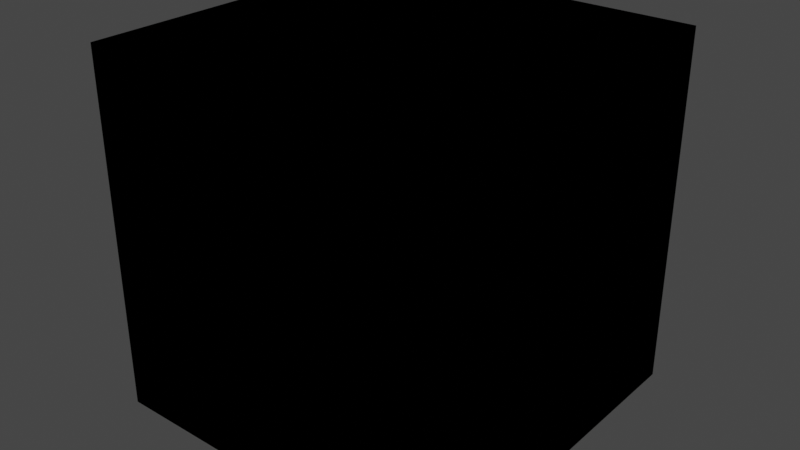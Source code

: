 # Source: nodes.blend  (saved by Blender 3.1.7; exported with 4.5.12 LTS)
import bpy
from mathutils import Matrix  # noqa: F401  (used for matrix-valued properties, if any)

bpy.ops.wm.read_factory_settings(use_empty=True)
scene = bpy.context.scene
scene.name = 'Scene'

# ---- collections
col_collection = bpy.data.collections.new('Collection'); scene.collection.children.link(col_collection)

# ---- materials (node trees are filled in below, after node groups)
mat_material = bpy.data.materials.new('Material')
mat_material.alpha_threshold = 0.0
mat_material.use_transparent_shadow = False
mat_material.line_color = (0.0, 0.0, 0.0, 1.0)

# ---- node groups
ng_gltf_settings = bpy.data.node_groups.new('glTF Settings', 'ShaderNodeTree')
_s = ng_gltf_settings.interface.new_socket(name='Occlusion', in_out='INPUT', socket_type='NodeSocketFloat')
_s.hide_value = True
_N = ng_gltf_settings.nodes; _L = ng_gltf_settings.links
n0 = _N.new('NodeGroupInput'); n0.name = 'Group Input'; n0.location = (-66, 0)

# ---- material node trees
mat_material.use_nodes = True; mat_material.node_tree.nodes.clear()
_N = mat_material.node_tree.nodes; _L = mat_material.node_tree.links
n0 = _N.new('ShaderNodeGroup'); n0.name = 'Group'; n0.location = (191, 245)
n0.width = 165
n0.node_tree = ng_gltf_settings
n0.inputs[0].default_value = 0.0

# ---- world
world_world = bpy.data.worlds.new('World'); scene.world = world_world
world_world.use_nodes = True; world_world.node_tree.nodes.clear()
_N = world_world.node_tree.nodes; _L = world_world.node_tree.links
n0 = _N.new('ShaderNodeOutputWorld'); n0.name = 'World Output'; n0.location = (300, 300)
n1 = _N.new('ShaderNodeBackground'); n1.name = 'Background'; n1.location = (10, 300)
n1.inputs[0].default_value = (0.05088, 0.05088, 0.05088, 1.0)
_L.new(n1.outputs[0], n0.inputs[0])
n0.is_active_output = True
world_world.color = (0.05088, 0.05088, 0.05088)
world_world.use_sun_shadow = False
world_world.sun_shadow_jitter_overblur = 0.0

# ---- meshes
me_cube = bpy.data.meshes.new('Cube')
me_cube.from_pydata([(1.0, 1.0, 1.0), (1.0, 1.0, -1.0), (1.0, -1.0, 1.0), (1.0, -1.0, -1.0), (-1.0, 1.0, 1.0), (-1.0, 1.0, -1.0), (-1.0, -1.0, 1.0), (-1.0, -1.0, -1.0)], [], [(0, 4, 6, 2), (3, 2, 6, 7), (7, 6, 4, 5), (5, 1, 3, 7), (1, 0, 2, 3), (5, 4, 0, 1)])
_uv = me_cube.uv_layers.new(name='UVMap')
_uv.uv.foreach_set('vector', [0.625, 0.5, 0.875, 0.5, 0.875, 0.75, 0.625, 0.75, 0.375, 0.75, 0.625, 0.75, 0.625, 1.0, 0.375, 1.0, 0.375, 0.0, 0.625, 0.0, 0.625, 0.25, 0.375, 0.25, 0.125, 0.5, 0.375, 0.5, 0.375, 0.75, 0.125, 0.75, 0.375, 0.5, 0.625, 0.5, 0.625, 0.75, 0.375, 0.75, 0.375, 0.25, 0.625, 0.25, 0.625, 0.5, 0.375, 0.5])
me_cube.materials.append(mat_material)
me_cube.use_remesh_preserve_volume = False
me_cube.use_remesh_preserve_attributes = False
me_cube.use_mirror_vertex_groups = False
me_cube.update()

# ---- objects
ob_cube = bpy.data.objects.new('Cube', me_cube)

# ---- transforms, parenting, visibility, modifiers, constraints
ob_cube.location = (0.0, 0.0, 0.0)
ob_cube.lock_rotations_4d = False
ob_cube.empty_display_type = 'ARROWS'
ob_cube.lineart.crease_threshold = 0.0

# ---- collection membership
col_collection.objects.link(ob_cube)

# ---- scene / render settings (as saved in the file)
scene.frame_start = 1; scene.frame_end = 250; scene.frame_set(1)
scene.render.engine = 'BLENDER_EEVEE_NEXT'
scene.cycles.sampling_pattern = 'TABULATED_SOBOL'
scene.cycles.use_light_tree = False
scene.view_settings.view_transform = 'Filmic'
bpy.context.view_layer.update()

# ---- added for rendering (the .blend has no active camera and no usable light): camera, sun
cam_auto = bpy.data.cameras.new('AutoCamera')
cam_auto.lens = 50.0
cam_auto.sensor_width = 36.0
cam_auto.clip_end = 1000.0
ob_auto_camera = bpy.data.objects.new('AutoCamera', cam_auto)
scene.collection.objects.link(ob_auto_camera)
ob_auto_camera.location = (3.20507, -3.84609, 2.56406)
ob_auto_camera.rotation_euler = (1.09748, -7.21219e-08, 0.694738)
scene.camera = ob_auto_camera
light_auto_sun = bpy.data.lights.new('AutoSun', 'SUN')
light_auto_sun.energy = 3.0
light_auto_sun.angle = 0.0523599
ob_auto_sun = bpy.data.objects.new('AutoSun', light_auto_sun)
scene.collection.objects.link(ob_auto_sun)
ob_auto_sun.rotation_euler = (0.872665, 0.174533, 0.523599)
bpy.context.view_layer.update()
